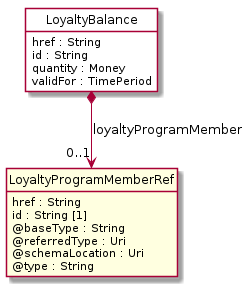

The diagram above was rendered by PlantUML. Its source (embedded in the PNG):
@startuml
hide circle
hide methods
hide stereotype
show <<Enumeration>> stereotype
skinparam class {
   BackgroundColor<<Enumeration>> #E6F5F7
   BackgroundColor<<Ref>> #FFFFE0
   BackgroundColor<<Pivot>> #FFFFFFF
   BackgroundColor<<SimpleType>> #E2F0DA
   BackgroundColor #FCF2E3
}

class LoyaltyBalance <<Pivot>> {
    href : String
    id : String
    quantity : Money
    validFor : TimePeriod
}

class LoyaltyProgramMemberRef  <<Ref>> {
    href : String
    id : String [1]
    @baseType : String
    @referredType : Uri
    @schemaLocation : Uri
    @type : String
}

LoyaltyBalance *-->  "0..1" LoyaltyProgramMemberRef : loyaltyProgramMember

@enduml